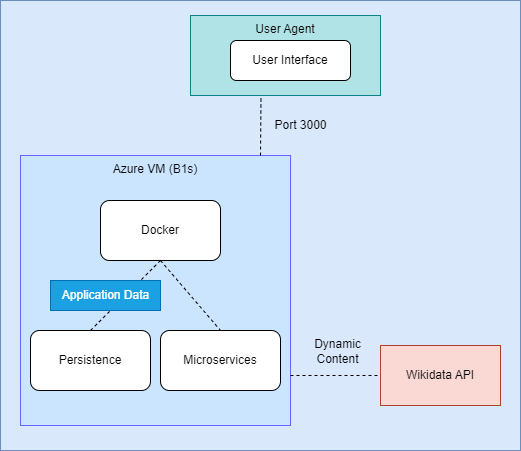

The diagram above was exported from draw.io. Its source (the exported page's mxGraphModel, read from the mxfile embedded in the PNG):
<mxGraphModel dx="2198" dy="779" grid="1" gridSize="10" guides="1" tooltips="1" connect="1" arrows="1" fold="1" page="1" pageScale="1" pageWidth="1100" pageHeight="850" math="0" shadow="0">
  <root>
    <mxCell id="0" />
    <mxCell id="1" parent="0" />
    <mxCell id="32" value="" style="rounded=0;whiteSpace=wrap;html=1;fillColor=#dae8fc;strokeColor=#6c8ebf;" parent="1" vertex="1">
      <mxGeometry x="-1100" width="520" height="450" as="geometry" />
    </mxCell>
    <mxCell id="2" value="Diagram" parent="0" />
    <mxCell id="4" value="&lt;span style=&quot;&quot;&gt;Azure VM (B1s)&lt;/span&gt;" style="whiteSpace=wrap;html=1;aspect=fixed;verticalAlign=top;fillColor=#cce5ff;strokeColor=#6666FF;" parent="2" vertex="1">
      <mxGeometry x="-1080" y="155" width="270" height="270" as="geometry" />
    </mxCell>
    <mxCell id="6" value="User Agent" style="rounded=0;whiteSpace=wrap;html=1;fillColor=#b0e3e6;strokeColor=#0e8088;horizontal=1;verticalAlign=top;" parent="2" vertex="1">
      <mxGeometry x="-910" y="15" width="190" height="80" as="geometry" />
    </mxCell>
    <mxCell id="11" value="Wikidata API" style="rounded=0;whiteSpace=wrap;html=1;fillColor=#fad9d5;strokeColor=#ae4132;" parent="2" vertex="1">
      <mxGeometry x="-720" y="345" width="120" height="60" as="geometry" />
    </mxCell>
    <mxCell id="17" value="Docker" style="rounded=1;whiteSpace=wrap;html=1;" parent="2" vertex="1">
      <mxGeometry x="-1000" y="200" width="120" height="60" as="geometry" />
    </mxCell>
    <mxCell id="18" value="Persistence" style="rounded=1;whiteSpace=wrap;html=1;" parent="2" vertex="1">
      <mxGeometry x="-1070" y="330" width="120" height="60" as="geometry" />
    </mxCell>
    <mxCell id="19" value="Microservices" style="rounded=1;whiteSpace=wrap;html=1;" parent="2" vertex="1">
      <mxGeometry x="-940" y="330" width="120" height="60" as="geometry" />
    </mxCell>
    <mxCell id="24" value="" style="endArrow=none;html=1;strokeColor=default;entryX=0.371;entryY=1.016;entryDx=0;entryDy=0;entryPerimeter=0;dashed=1;" parent="2" target="6" edge="1">
      <mxGeometry width="50" height="50" relative="1" as="geometry">
        <mxPoint x="-840" y="155" as="sourcePoint" />
        <mxPoint x="-790" y="105" as="targetPoint" />
      </mxGeometry>
    </mxCell>
    <mxCell id="26" value="" style="endArrow=none;html=1;strokeColor=default;entryX=0;entryY=0.5;entryDx=0;entryDy=0;dashed=1;" parent="2" target="11" edge="1">
      <mxGeometry width="50" height="50" relative="1" as="geometry">
        <mxPoint x="-810" y="375" as="sourcePoint" />
        <mxPoint x="-760" y="325" as="targetPoint" />
      </mxGeometry>
    </mxCell>
    <mxCell id="27" value="" style="endArrow=none;html=1;strokeColor=default;exitX=0.5;exitY=0;exitDx=0;exitDy=0;entryX=0.5;entryY=1;entryDx=0;entryDy=0;dashed=1;" parent="2" source="18" target="17" edge="1">
      <mxGeometry width="50" height="50" relative="1" as="geometry">
        <mxPoint x="-995" y="335" as="sourcePoint" />
        <mxPoint x="-945" y="285" as="targetPoint" />
      </mxGeometry>
    </mxCell>
    <mxCell id="28" value="" style="endArrow=none;html=1;strokeColor=default;entryX=0.5;entryY=0;entryDx=0;entryDy=0;dashed=1;" parent="2" target="19" edge="1">
      <mxGeometry width="50" height="50" relative="1" as="geometry">
        <mxPoint x="-940" y="260" as="sourcePoint" />
        <mxPoint x="-900" y="325" as="targetPoint" />
      </mxGeometry>
    </mxCell>
    <mxCell id="29" value="Port 3000" style="text;html=1;align=center;verticalAlign=middle;resizable=0;points=[];autosize=1;strokeColor=none;fillColor=none;" parent="2" vertex="1">
      <mxGeometry x="-840" y="110" width="80" height="30" as="geometry" />
    </mxCell>
    <mxCell id="30" value="Dynamic&lt;br&gt;Content" style="text;html=1;align=center;verticalAlign=middle;resizable=0;points=[];autosize=1;strokeColor=none;fillColor=none;" parent="2" vertex="1">
      <mxGeometry x="-798" y="331" width="70" height="40" as="geometry" />
    </mxCell>
    <mxCell id="34" value="User Interface" style="rounded=1;whiteSpace=wrap;html=1;" parent="2" vertex="1">
      <mxGeometry x="-870" y="40" width="120" height="40" as="geometry" />
    </mxCell>
    <mxCell id="23" value="Application Data" style="text;html=1;align=center;verticalAlign=middle;resizable=0;points=[];autosize=1;fillColor=#1ba1e2;fontColor=#ffffff;strokeColor=#006EAF;" parent="2" vertex="1">
      <mxGeometry x="-1050" y="280" width="110" height="30" as="geometry" />
    </mxCell>
  </root>
</mxGraphModel>